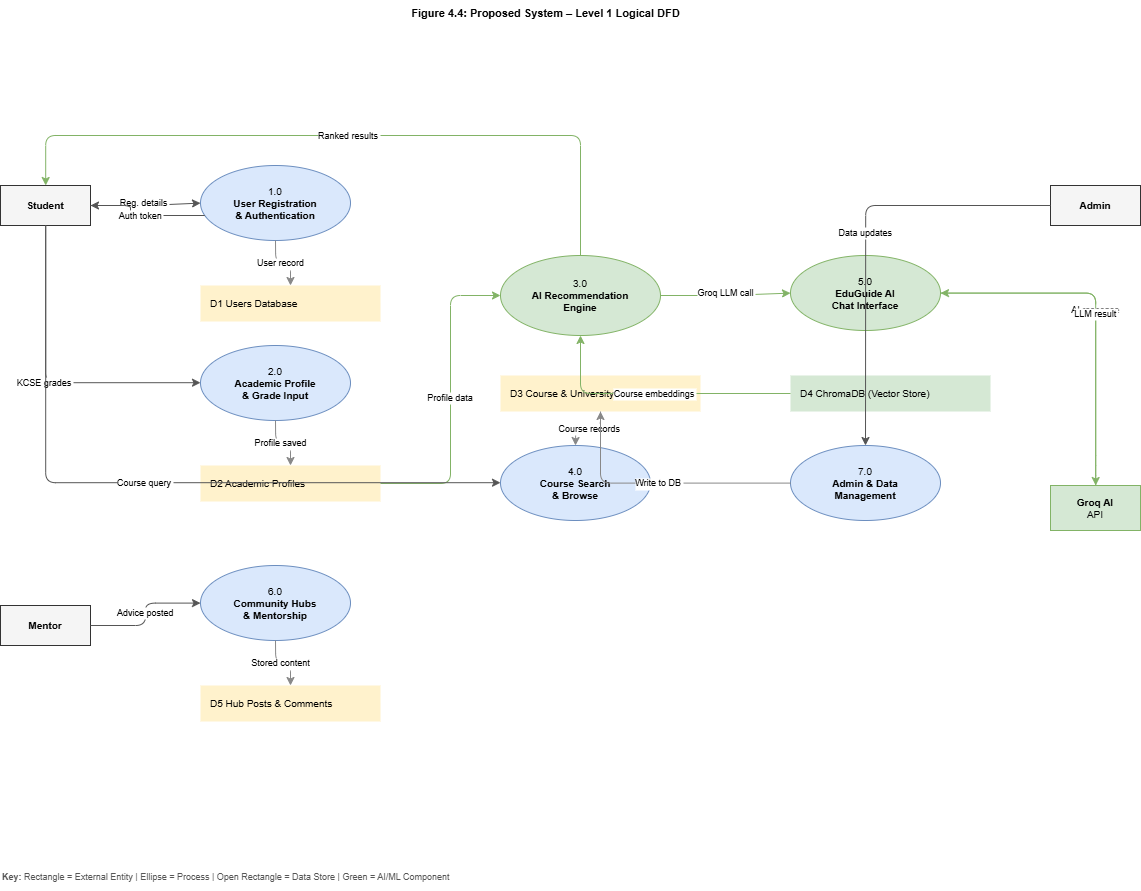

The diagram above was exported from draw.io. Its source (the exported page's mxGraphModel, read from the mxfile embedded in the PNG):
<mxGraphModel dx="1392" dy="1460" grid="0" gridSize="10" guides="1" tooltips="1" connect="1" arrows="1" fold="1" page="0" pageScale="1" pageWidth="1200" pageHeight="1000" math="0" shadow="0">
  <root>
    <mxCell id="0" />
    <mxCell id="1" parent="0" />
    <mxCell id="ttl" value="Figure 4.4: Proposed System – Level 1 Logical DFD" style="text;html=1;align=center;fontStyle=1;fontSize=11;fontFamily=Arial;strokeColor=none;fillColor=none;" parent="1" vertex="1">
      <mxGeometry x="250" y="15" width="650" height="28" as="geometry" />
    </mxCell>
    <mxCell id="student" value="&lt;b&gt;Student&lt;/b&gt;" style="whiteSpace=wrap;html=1;fillColor=#f5f5f5;strokeColor=#333333;fontFamily=Arial;fontSize=10;" parent="1" vertex="1">
      <mxGeometry x="30" y="200" width="90" height="40" as="geometry" />
    </mxCell>
    <mxCell id="mentor" value="&lt;b&gt;Mentor&lt;/b&gt;" style="whiteSpace=wrap;html=1;fillColor=#f5f5f5;strokeColor=#333333;fontFamily=Arial;fontSize=10;" parent="1" vertex="1">
      <mxGeometry x="30" y="620" width="90" height="40" as="geometry" />
    </mxCell>
    <mxCell id="admin" value="&lt;b&gt;Admin&lt;/b&gt;" style="whiteSpace=wrap;html=1;fillColor=#f5f5f5;strokeColor=#333333;fontFamily=Arial;fontSize=10;" parent="1" vertex="1">
      <mxGeometry x="1080" y="200" width="90" height="40" as="geometry" />
    </mxCell>
    <mxCell id="groq" value="&lt;b&gt;Groq AI&lt;/b&gt;&lt;br&gt;API" style="whiteSpace=wrap;html=1;fillColor=#d5e8d4;strokeColor=#82b366;fontFamily=Arial;fontSize=10;" parent="1" vertex="1">
      <mxGeometry x="1080" y="500" width="90" height="45" as="geometry" />
    </mxCell>
    <mxCell id="p1" value="1.0&lt;br&gt;&lt;b&gt;User Registration&lt;br&gt;&amp;amp; Authentication&lt;/b&gt;" style="ellipse;whiteSpace=wrap;html=1;fillColor=#dae8fc;strokeColor=#6c8ebf;fontFamily=Arial;fontSize=10;align=center;" parent="1" vertex="1">
      <mxGeometry x="230" y="180" width="150" height="75" as="geometry" />
    </mxCell>
    <mxCell id="p2" value="2.0&lt;br&gt;&lt;b&gt;Academic Profile&lt;br&gt;&amp;amp; Grade Input&lt;/b&gt;" style="ellipse;whiteSpace=wrap;html=1;fillColor=#dae8fc;strokeColor=#6c8ebf;fontFamily=Arial;fontSize=10;align=center;" parent="1" vertex="1">
      <mxGeometry x="230" y="360" width="150" height="75" as="geometry" />
    </mxCell>
    <mxCell id="p3" value="3.0&lt;br&gt;&lt;b&gt;AI Recommendation&lt;br&gt;Engine&lt;/b&gt;" style="ellipse;whiteSpace=wrap;html=1;fillColor=#d5e8d4;strokeColor=#82b366;fontFamily=Arial;fontSize=10;align=center;" parent="1" vertex="1">
      <mxGeometry x="530" y="270" width="160" height="80" as="geometry" />
    </mxCell>
    <mxCell id="p4" value="4.0&lt;br&gt;&lt;b&gt;Course Search&lt;br&gt;&amp;amp; Browse&lt;/b&gt;" style="ellipse;whiteSpace=wrap;html=1;fillColor=#dae8fc;strokeColor=#6c8ebf;fontFamily=Arial;fontSize=10;align=center;" parent="1" vertex="1">
      <mxGeometry x="530" y="460" width="150" height="75" as="geometry" />
    </mxCell>
    <mxCell id="p5" value="5.0&lt;br&gt;&lt;b&gt;EduGuide AI&lt;br&gt;Chat Interface&lt;/b&gt;" style="ellipse;whiteSpace=wrap;html=1;fillColor=#d5e8d4;strokeColor=#82b366;fontFamily=Arial;fontSize=10;align=center;" parent="1" vertex="1">
      <mxGeometry x="820" y="270" width="150" height="75" as="geometry" />
    </mxCell>
    <mxCell id="p6" value="6.0&lt;br&gt;&lt;b&gt;Community Hubs&lt;br&gt;&amp;amp; Mentorship&lt;/b&gt;" style="ellipse;whiteSpace=wrap;html=1;fillColor=#dae8fc;strokeColor=#6c8ebf;fontFamily=Arial;fontSize=10;align=center;" parent="1" vertex="1">
      <mxGeometry x="230" y="580" width="150" height="75" as="geometry" />
    </mxCell>
    <mxCell id="p7" value="7.0&lt;br&gt;&lt;b&gt;Admin &amp;amp; Data&lt;br&gt;Management&lt;/b&gt;" style="ellipse;whiteSpace=wrap;html=1;fillColor=#dae8fc;strokeColor=#6c8ebf;fontFamily=Arial;fontSize=10;align=center;" parent="1" vertex="1">
      <mxGeometry x="820" y="460" width="150" height="75" as="geometry" />
    </mxCell>
    <mxCell id="d1" value="D1   Users Database" style="shape=partialRectangle;top=0;left=0;right=0;bottom=0;whiteSpace=wrap;html=1;fillColor=#fff2cc;strokeColor=#888888;fontFamily=Arial;fontSize=10;align=left;spacingLeft=8;" parent="1" vertex="1">
      <mxGeometry x="230" y="300" width="180" height="36" as="geometry" />
    </mxCell>
    <mxCell id="d2" value="D2   Academic Profiles" style="shape=partialRectangle;top=0;left=0;right=0;bottom=0;whiteSpace=wrap;html=1;fillColor=#fff2cc;strokeColor=#888888;fontFamily=Arial;fontSize=10;align=left;spacingLeft=8;" parent="1" vertex="1">
      <mxGeometry x="230" y="480" width="180" height="36" as="geometry" />
    </mxCell>
    <mxCell id="d3" value="D3   Course &amp; University DB" style="shape=partialRectangle;top=0;left=0;right=0;bottom=0;whiteSpace=wrap;html=1;fillColor=#fff2cc;strokeColor=#888888;fontFamily=Arial;fontSize=10;align=left;spacingLeft=8;" parent="1" vertex="1">
      <mxGeometry x="530" y="390" width="200" height="36" as="geometry" />
    </mxCell>
    <mxCell id="d4" value="D4   ChromaDB (Vector Store)" style="shape=partialRectangle;top=0;left=0;right=0;bottom=0;whiteSpace=wrap;html=1;fillColor=#d5e8d4;strokeColor=#82b366;fontFamily=Arial;fontSize=10;align=left;spacingLeft=8;" parent="1" vertex="1">
      <mxGeometry x="820" y="390" width="200" height="36" as="geometry" />
    </mxCell>
    <mxCell id="d5" value="D5   Hub Posts &amp; Comments" style="shape=partialRectangle;top=0;left=0;right=0;bottom=0;whiteSpace=wrap;html=1;fillColor=#fff2cc;strokeColor=#888888;fontFamily=Arial;fontSize=10;align=left;spacingLeft=8;" parent="1" vertex="1">
      <mxGeometry x="230" y="700" width="180" height="36" as="geometry" />
    </mxCell>
    <mxCell id="f1" value="Reg. details" style="edgeStyle=orthogonalEdgeStyle;fontFamily=Arial;fontSize=9;strokeColor=#555555;" parent="1" source="student" target="p1" edge="1">
      <mxGeometry relative="1" as="geometry" />
    </mxCell>
    <mxCell id="f2" value="Auth token" style="edgeStyle=orthogonalEdgeStyle;fontFamily=Arial;fontSize=9;strokeColor=#555555;" parent="1" source="p1" target="student" edge="1">
      <mxGeometry relative="1" as="geometry">
        <Array as="points">
          <mxPoint x="160" y="230" />
          <mxPoint x="160" y="220" />
        </Array>
      </mxGeometry>
    </mxCell>
    <mxCell id="f3" value="User record" style="edgeStyle=orthogonalEdgeStyle;fontFamily=Arial;fontSize=9;strokeColor=#888888;" parent="1" source="p1" target="d1" edge="1">
      <mxGeometry relative="1" as="geometry" />
    </mxCell>
    <mxCell id="f4" value="KCSE grades" style="edgeStyle=orthogonalEdgeStyle;fontFamily=Arial;fontSize=9;strokeColor=#555555;" parent="1" source="student" target="p2" edge="1">
      <mxGeometry relative="1" as="geometry">
        <Array as="points">
          <mxPoint x="75" y="220" />
          <mxPoint x="75" y="397" />
        </Array>
      </mxGeometry>
    </mxCell>
    <mxCell id="f5" value="Profile saved" style="edgeStyle=orthogonalEdgeStyle;fontFamily=Arial;fontSize=9;strokeColor=#888888;" parent="1" source="p2" target="d2" edge="1">
      <mxGeometry relative="1" as="geometry" />
    </mxCell>
    <mxCell id="f6" value="Profile data" style="edgeStyle=orthogonalEdgeStyle;fontFamily=Arial;fontSize=9;strokeColor=#82b366;" parent="1" source="d2" target="p3" edge="1">
      <mxGeometry relative="1" as="geometry">
        <Array as="points">
          <mxPoint x="480" y="498" />
          <mxPoint x="480" y="310" />
        </Array>
      </mxGeometry>
    </mxCell>
    <mxCell id="f7" value="Course embeddings" style="edgeStyle=orthogonalEdgeStyle;fontFamily=Arial;fontSize=9;strokeColor=#82b366;" parent="1" source="d4" target="p3" edge="1">
      <mxGeometry relative="1" as="geometry" />
    </mxCell>
    <mxCell id="f8" value="Ranked results" style="edgeStyle=orthogonalEdgeStyle;fontFamily=Arial;fontSize=9;strokeColor=#82b366;" parent="1" source="p3" target="student" edge="1">
      <mxGeometry relative="1" as="geometry">
        <Array as="points">
          <mxPoint x="610" y="270" />
          <mxPoint x="610" y="150" />
          <mxPoint x="75" y="150" />
          <mxPoint x="75" y="200" />
        </Array>
      </mxGeometry>
    </mxCell>
    <mxCell id="f9" value="Groq LLM call" style="edgeStyle=orthogonalEdgeStyle;fontFamily=Arial;fontSize=9;strokeColor=#82b366;" parent="1" source="p3" target="p5" edge="1">
      <mxGeometry relative="1" as="geometry" />
    </mxCell>
    <mxCell id="f10" value="AI response" style="edgeStyle=orthogonalEdgeStyle;fontFamily=Arial;fontSize=9;strokeColor=#82b366;" parent="1" source="p5" target="groq" edge="1">
      <mxGeometry relative="1" as="geometry" />
    </mxCell>
    <mxCell id="f11" value="LLM result" style="edgeStyle=orthogonalEdgeStyle;fontFamily=Arial;fontSize=9;strokeColor=#82b366;" parent="1" source="groq" target="p5" edge="1">
      <mxGeometry relative="1" as="geometry">
        <Array as="points">
          <mxPoint x="1125" y="480" />
          <mxPoint x="1125" y="310" />
        </Array>
      </mxGeometry>
    </mxCell>
    <mxCell id="f12" value="Course query" style="edgeStyle=orthogonalEdgeStyle;fontFamily=Arial;fontSize=9;strokeColor=#555555;" parent="1" source="student" target="p4" edge="1">
      <mxGeometry relative="1" as="geometry">
        <Array as="points">
          <mxPoint x="75" y="220" />
          <mxPoint x="75" y="497" />
        </Array>
      </mxGeometry>
    </mxCell>
    <mxCell id="f13" value="Course records" style="edgeStyle=orthogonalEdgeStyle;fontFamily=Arial;fontSize=9;strokeColor=#888888;" parent="1" source="d3" target="p4" edge="1">
      <mxGeometry relative="1" as="geometry" />
    </mxCell>
    <mxCell id="f14" value="Data updates" style="edgeStyle=orthogonalEdgeStyle;fontFamily=Arial;fontSize=9;strokeColor=#555555;" parent="1" source="admin" target="p7" edge="1">
      <mxGeometry relative="1" as="geometry" />
    </mxCell>
    <mxCell id="f15" value="Write to DB" style="edgeStyle=orthogonalEdgeStyle;fontFamily=Arial;fontSize=9;strokeColor=#888888;" parent="1" source="p7" target="d3" edge="1">
      <mxGeometry relative="1" as="geometry" />
    </mxCell>
    <mxCell id="f16" value="Advice posted" style="edgeStyle=orthogonalEdgeStyle;fontFamily=Arial;fontSize=9;strokeColor=#555555;" parent="1" source="mentor" target="p6" edge="1">
      <mxGeometry relative="1" as="geometry" />
    </mxCell>
    <mxCell id="f17" value="Stored content" style="edgeStyle=orthogonalEdgeStyle;fontFamily=Arial;fontSize=9;strokeColor=#888888;" parent="1" source="p6" target="d5" edge="1">
      <mxGeometry relative="1" as="geometry" />
    </mxCell>
    <mxCell id="leg" value="&lt;b&gt;Key:&lt;/b&gt;  Rectangle = External Entity   |   Ellipse = Process   |   Open Rectangle = Data Store   |   Green = AI/ML Component" style="text;html=1;align=left;fontSize=9;fontFamily=Arial;strokeColor=none;fillColor=none;fontColor=#555555;" parent="1" vertex="1">
      <mxGeometry x="30" y="880" width="800" height="25" as="geometry" />
    </mxCell>
  </root>
</mxGraphModel>